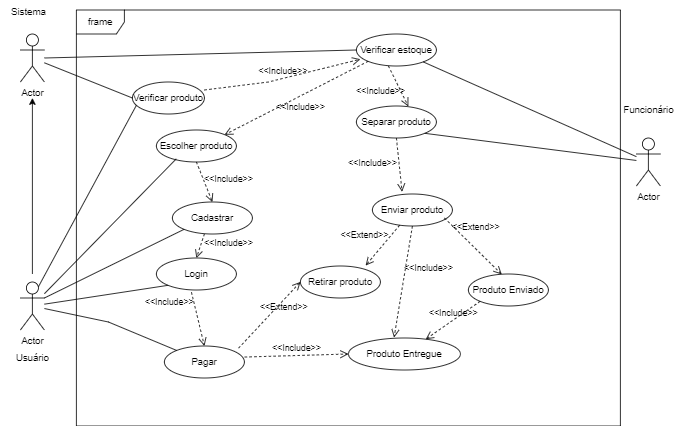

The diagram above was exported from draw.io. Its source (the exported page's mxGraphModel, read from the mxfile embedded in the PNG):
<mxGraphModel dx="1032" dy="561" grid="1" gridSize="10" guides="1" tooltips="1" connect="1" arrows="1" fold="1" page="1" pageScale="1" pageWidth="827" pageHeight="1169" math="0" shadow="0">
  <root>
    <mxCell id="0" />
    <mxCell id="1" parent="0" />
    <mxCell id="oNUZ6luf1G9AI_CovisJ-2" value="Actor" style="shape=umlActor;verticalLabelPosition=bottom;verticalAlign=top;html=1;outlineConnect=0;" parent="1" vertex="1">
      <mxGeometry x="40" y="70" width="30" height="60" as="geometry" />
    </mxCell>
    <mxCell id="oNUZ6luf1G9AI_CovisJ-7" style="edgeStyle=orthogonalEdgeStyle;rounded=0;orthogonalLoop=1;jettySize=auto;html=1;" parent="1" edge="1">
      <mxGeometry relative="1" as="geometry">
        <mxPoint x="55" y="370" as="sourcePoint" />
        <mxPoint x="55" y="150" as="targetPoint" />
      </mxGeometry>
    </mxCell>
    <mxCell id="oNUZ6luf1G9AI_CovisJ-4" value="Actor" style="shape=umlActor;verticalLabelPosition=bottom;verticalAlign=top;html=1;outlineConnect=0;" parent="1" vertex="1">
      <mxGeometry x="810" y="200" width="30" height="60" as="geometry" />
    </mxCell>
    <mxCell id="oNUZ6luf1G9AI_CovisJ-12" value="Sistema" style="text;html=1;align=center;verticalAlign=middle;resizable=0;points=[];autosize=1;strokeColor=none;fillColor=none;" parent="1" vertex="1">
      <mxGeometry x="15" y="28" width="70" height="30" as="geometry" />
    </mxCell>
    <mxCell id="oNUZ6luf1G9AI_CovisJ-13" value="Usuário" style="text;html=1;align=center;verticalAlign=middle;resizable=0;points=[];autosize=1;strokeColor=none;fillColor=none;" parent="1" vertex="1">
      <mxGeometry x="25" y="460" width="60" height="30" as="geometry" />
    </mxCell>
    <mxCell id="oNUZ6luf1G9AI_CovisJ-14" value="Funcionário" style="text;html=1;align=center;verticalAlign=middle;resizable=0;points=[];autosize=1;strokeColor=none;fillColor=none;" parent="1" vertex="1">
      <mxGeometry x="780" y="150" width="90" height="30" as="geometry" />
    </mxCell>
    <mxCell id="oNUZ6luf1G9AI_CovisJ-25" value="frame" style="shape=umlFrame;whiteSpace=wrap;html=1;pointerEvents=0;" parent="1" vertex="1">
      <mxGeometry x="110" y="40" width="680" height="520" as="geometry" />
    </mxCell>
    <mxCell id="oNUZ6luf1G9AI_CovisJ-30" value="Actor" style="shape=umlActor;verticalLabelPosition=bottom;verticalAlign=top;html=1;" parent="1" vertex="1">
      <mxGeometry x="40" y="380" width="30" height="60" as="geometry" />
    </mxCell>
    <mxCell id="oNUZ6luf1G9AI_CovisJ-48" value="Verificar produto" style="ellipse;whiteSpace=wrap;html=1;align=center;" parent="1" vertex="1">
      <mxGeometry x="180" y="130" width="90" height="40" as="geometry" />
    </mxCell>
    <mxCell id="oNUZ6luf1G9AI_CovisJ-49" value="Escolher produto" style="ellipse;whiteSpace=wrap;html=1;align=center;" parent="1" vertex="1">
      <mxGeometry x="210" y="190" width="100" height="40" as="geometry" />
    </mxCell>
    <mxCell id="oNUZ6luf1G9AI_CovisJ-51" value="Cadastrar" style="ellipse;whiteSpace=wrap;html=1;align=center;" parent="1" vertex="1">
      <mxGeometry x="230" y="280" width="100" height="40" as="geometry" />
    </mxCell>
    <mxCell id="oNUZ6luf1G9AI_CovisJ-54" value="Login" style="ellipse;whiteSpace=wrap;html=1;align=center;" parent="1" vertex="1">
      <mxGeometry x="210" y="350" width="100" height="40" as="geometry" />
    </mxCell>
    <mxCell id="oNUZ6luf1G9AI_CovisJ-56" value="Pagar" style="ellipse;whiteSpace=wrap;html=1;align=center;" parent="1" vertex="1">
      <mxGeometry x="220" y="460" width="100" height="40" as="geometry" />
    </mxCell>
    <mxCell id="oNUZ6luf1G9AI_CovisJ-58" value="Verificar estoque" style="ellipse;whiteSpace=wrap;html=1;align=center;" parent="1" vertex="1">
      <mxGeometry x="460" y="70" width="100" height="40" as="geometry" />
    </mxCell>
    <mxCell id="oNUZ6luf1G9AI_CovisJ-59" value="Enviar produto" style="ellipse;whiteSpace=wrap;html=1;align=center;" parent="1" vertex="1">
      <mxGeometry x="480" y="270" width="100" height="40" as="geometry" />
    </mxCell>
    <mxCell id="oNUZ6luf1G9AI_CovisJ-67" value="Separar produto" style="ellipse;whiteSpace=wrap;html=1;align=center;" parent="1" vertex="1">
      <mxGeometry x="460" y="160" width="100" height="40" as="geometry" />
    </mxCell>
    <mxCell id="oNUZ6luf1G9AI_CovisJ-73" value="Retirar produto" style="ellipse;whiteSpace=wrap;html=1;align=center;" parent="1" vertex="1">
      <mxGeometry x="390" y="360" width="100" height="40" as="geometry" />
    </mxCell>
    <mxCell id="oNUZ6luf1G9AI_CovisJ-79" value="Produto Enviado" style="ellipse;whiteSpace=wrap;html=1;align=center;newEdgeStyle={&quot;edgeStyle&quot;:&quot;entityRelationEdgeStyle&quot;,&quot;startArrow&quot;:&quot;none&quot;,&quot;endArrow&quot;:&quot;none&quot;,&quot;segment&quot;:10,&quot;curved&quot;:1,&quot;sourcePerimeterSpacing&quot;:0,&quot;targetPerimeterSpacing&quot;:0};treeFolding=1;treeMoving=1;" parent="1" vertex="1">
      <mxGeometry x="600" y="370" width="100" height="40" as="geometry" />
    </mxCell>
    <mxCell id="xTXH4TZe__fUMSf788Nz-4" value="" style="endArrow=none;html=1;rounded=0;entryX=0;entryY=0.5;entryDx=0;entryDy=0;" edge="1" parent="1" source="oNUZ6luf1G9AI_CovisJ-2" target="oNUZ6luf1G9AI_CovisJ-48">
      <mxGeometry width="50" height="50" relative="1" as="geometry">
        <mxPoint x="85" y="110" as="sourcePoint" />
        <mxPoint x="165" y="160" as="targetPoint" />
        <Array as="points" />
      </mxGeometry>
    </mxCell>
    <mxCell id="xTXH4TZe__fUMSf788Nz-5" value="" style="endArrow=none;html=1;rounded=0;entryX=0;entryY=0.5;entryDx=0;entryDy=0;" edge="1" parent="1" target="oNUZ6luf1G9AI_CovisJ-58">
      <mxGeometry width="50" height="50" relative="1" as="geometry">
        <mxPoint x="70" y="100" as="sourcePoint" />
        <mxPoint x="310" y="80" as="targetPoint" />
      </mxGeometry>
    </mxCell>
    <mxCell id="xTXH4TZe__fUMSf788Nz-13" value="" style="endArrow=none;html=1;rounded=0;" edge="1" parent="1" source="oNUZ6luf1G9AI_CovisJ-58" target="oNUZ6luf1G9AI_CovisJ-4">
      <mxGeometry width="50" height="50" relative="1" as="geometry">
        <mxPoint x="770" y="260" as="sourcePoint" />
        <mxPoint x="820" y="210" as="targetPoint" />
      </mxGeometry>
    </mxCell>
    <mxCell id="xTXH4TZe__fUMSf788Nz-23" value="" style="endArrow=none;html=1;rounded=0;entryX=0.054;entryY=0.734;entryDx=0;entryDy=0;entryPerimeter=0;exitX=0.75;exitY=0.1;exitDx=0;exitDy=0;exitPerimeter=0;" edge="1" parent="1" source="oNUZ6luf1G9AI_CovisJ-30" target="oNUZ6luf1G9AI_CovisJ-48">
      <mxGeometry width="50" height="50" relative="1" as="geometry">
        <mxPoint x="80" y="430" as="sourcePoint" />
        <mxPoint x="180" y="330" as="targetPoint" />
      </mxGeometry>
    </mxCell>
    <mxCell id="xTXH4TZe__fUMSf788Nz-25" value="" style="endArrow=none;html=1;rounded=0;entryX=0.249;entryY=0.9;entryDx=0;entryDy=0;entryPerimeter=0;" edge="1" parent="1" source="oNUZ6luf1G9AI_CovisJ-30" target="oNUZ6luf1G9AI_CovisJ-49">
      <mxGeometry width="50" height="50" relative="1" as="geometry">
        <mxPoint x="180" y="290" as="sourcePoint" />
        <mxPoint x="230" y="240" as="targetPoint" />
      </mxGeometry>
    </mxCell>
    <mxCell id="xTXH4TZe__fUMSf788Nz-26" value="" style="endArrow=none;html=1;rounded=0;entryX=0;entryY=1;entryDx=0;entryDy=0;" edge="1" parent="1" target="oNUZ6luf1G9AI_CovisJ-51">
      <mxGeometry width="50" height="50" relative="1" as="geometry">
        <mxPoint x="70" y="400" as="sourcePoint" />
        <mxPoint x="160" y="360" as="targetPoint" />
      </mxGeometry>
    </mxCell>
    <mxCell id="xTXH4TZe__fUMSf788Nz-27" value="" style="endArrow=none;html=1;rounded=0;entryX=0;entryY=1;entryDx=0;entryDy=0;" edge="1" parent="1" source="oNUZ6luf1G9AI_CovisJ-30" target="oNUZ6luf1G9AI_CovisJ-54">
      <mxGeometry width="50" height="50" relative="1" as="geometry">
        <mxPoint x="140" y="470" as="sourcePoint" />
        <mxPoint x="190" y="420" as="targetPoint" />
      </mxGeometry>
    </mxCell>
    <mxCell id="xTXH4TZe__fUMSf788Nz-28" value="" style="endArrow=none;html=1;rounded=0;" edge="1" parent="1" source="oNUZ6luf1G9AI_CovisJ-56" target="oNUZ6luf1G9AI_CovisJ-30">
      <mxGeometry width="50" height="50" relative="1" as="geometry">
        <mxPoint x="420" y="320" as="sourcePoint" />
        <mxPoint x="470" y="270" as="targetPoint" />
        <Array as="points">
          <mxPoint x="150" y="430" />
        </Array>
      </mxGeometry>
    </mxCell>
    <mxCell id="xTXH4TZe__fUMSf788Nz-30" value="" style="endArrow=none;html=1;rounded=0;exitX=1;exitY=1;exitDx=0;exitDy=0;" edge="1" parent="1" source="oNUZ6luf1G9AI_CovisJ-67" target="oNUZ6luf1G9AI_CovisJ-4">
      <mxGeometry width="50" height="50" relative="1" as="geometry">
        <mxPoint x="730" y="290" as="sourcePoint" />
        <mxPoint x="780" y="240" as="targetPoint" />
      </mxGeometry>
    </mxCell>
    <mxCell id="xTXH4TZe__fUMSf788Nz-31" value="&amp;lt;&amp;lt;Include&amp;gt;&amp;gt;" style="endArrow=open;startArrow=none;endFill=0;startFill=0;endSize=8;html=1;verticalAlign=bottom;dashed=1;labelBackgroundColor=none;rounded=0;entryX=0.649;entryY=0.011;entryDx=0;entryDy=0;entryPerimeter=0;" edge="1" parent="1" target="oNUZ6luf1G9AI_CovisJ-67">
      <mxGeometry x="0.1179" y="-27" width="160" relative="1" as="geometry">
        <mxPoint x="500" y="110" as="sourcePoint" />
        <mxPoint x="660" y="110" as="targetPoint" />
        <mxPoint as="offset" />
      </mxGeometry>
    </mxCell>
    <mxCell id="xTXH4TZe__fUMSf788Nz-32" value="&amp;lt;&amp;lt;Include&amp;gt;&amp;gt;" style="endArrow=open;startArrow=none;endFill=0;startFill=0;endSize=8;html=1;verticalAlign=bottom;dashed=1;labelBackgroundColor=none;rounded=0;entryX=0.371;entryY=-0.072;entryDx=0;entryDy=0;entryPerimeter=0;exitX=0.5;exitY=1;exitDx=0;exitDy=0;" edge="1" parent="1" source="oNUZ6luf1G9AI_CovisJ-67" target="oNUZ6luf1G9AI_CovisJ-59">
      <mxGeometry x="0.0964" y="-34" width="160" relative="1" as="geometry">
        <mxPoint x="490" y="200" as="sourcePoint" />
        <mxPoint x="650" y="200" as="targetPoint" />
        <mxPoint as="offset" />
      </mxGeometry>
    </mxCell>
    <mxCell id="xTXH4TZe__fUMSf788Nz-34" value="&amp;lt;&amp;lt;Include&amp;gt;&amp;gt;" style="endArrow=open;startArrow=none;endFill=0;startFill=0;endSize=8;html=1;verticalAlign=bottom;dashed=1;labelBackgroundColor=none;rounded=0;exitX=0.5;exitY=1;exitDx=0;exitDy=0;entryX=0.5;entryY=0;entryDx=0;entryDy=0;" edge="1" parent="1" source="oNUZ6luf1G9AI_CovisJ-49" target="oNUZ6luf1G9AI_CovisJ-51">
      <mxGeometry x="0.5862" y="26" width="160" relative="1" as="geometry">
        <mxPoint x="260" y="250" as="sourcePoint" />
        <mxPoint x="420" y="250" as="targetPoint" />
        <mxPoint as="offset" />
      </mxGeometry>
    </mxCell>
    <mxCell id="xTXH4TZe__fUMSf788Nz-35" value="&amp;lt;&amp;lt;Include&amp;gt;&amp;gt;" style="endArrow=open;startArrow=none;endFill=0;startFill=0;endSize=8;html=1;verticalAlign=bottom;dashed=1;labelBackgroundColor=none;rounded=0;entryX=0.408;entryY=-0.016;entryDx=0;entryDy=0;entryPerimeter=0;" edge="1" parent="1" target="xTXH4TZe__fUMSf788Nz-43">
      <mxGeometry x="-0.1765" y="30" width="160" relative="1" as="geometry">
        <mxPoint x="530" y="310" as="sourcePoint" />
        <mxPoint x="690" y="310" as="targetPoint" />
        <mxPoint as="offset" />
      </mxGeometry>
    </mxCell>
    <mxCell id="xTXH4TZe__fUMSf788Nz-36" value="&amp;lt;&amp;lt;Include&amp;gt;&amp;gt;" style="endArrow=open;startArrow=none;endFill=0;startFill=0;endSize=8;html=1;verticalAlign=bottom;dashed=1;labelBackgroundColor=none;rounded=0;exitX=1.004;exitY=0.345;exitDx=0;exitDy=0;exitPerimeter=0;entryX=0;entryY=0.5;entryDx=0;entryDy=0;" edge="1" parent="1" source="oNUZ6luf1G9AI_CovisJ-56" target="xTXH4TZe__fUMSf788Nz-43">
      <mxGeometry width="160" relative="1" as="geometry">
        <mxPoint x="330" y="420" as="sourcePoint" />
        <mxPoint x="470" y="440" as="targetPoint" />
      </mxGeometry>
    </mxCell>
    <mxCell id="xTXH4TZe__fUMSf788Nz-37" value="&amp;lt;&amp;lt;Extend&amp;gt;&amp;gt;" style="endArrow=open;startArrow=none;endFill=0;startFill=0;endSize=8;html=1;verticalAlign=bottom;dashed=1;labelBackgroundColor=none;rounded=0;entryX=0;entryY=0.5;entryDx=0;entryDy=0;exitX=0.927;exitY=0.067;exitDx=0;exitDy=0;exitPerimeter=0;" edge="1" parent="1" source="oNUZ6luf1G9AI_CovisJ-56" target="oNUZ6luf1G9AI_CovisJ-73">
      <mxGeometry x="0.2428" y="-12" width="160" relative="1" as="geometry">
        <mxPoint x="320" y="400" as="sourcePoint" />
        <mxPoint x="480" y="400" as="targetPoint" />
        <mxPoint as="offset" />
      </mxGeometry>
    </mxCell>
    <mxCell id="xTXH4TZe__fUMSf788Nz-40" value="&amp;lt;&amp;lt;Extend&amp;gt;&amp;gt;" style="endArrow=open;startArrow=none;endFill=0;startFill=0;endSize=8;html=1;verticalAlign=bottom;dashed=1;labelBackgroundColor=none;rounded=0;entryX=0.816;entryY=-0.016;entryDx=0;entryDy=0;entryPerimeter=0;" edge="1" parent="1" source="oNUZ6luf1G9AI_CovisJ-59" target="oNUZ6luf1G9AI_CovisJ-73">
      <mxGeometry x="0.3499" y="-20" width="160" relative="1" as="geometry">
        <mxPoint x="360" y="280" as="sourcePoint" />
        <mxPoint x="520" y="280" as="targetPoint" />
        <mxPoint as="offset" />
      </mxGeometry>
    </mxCell>
    <mxCell id="xTXH4TZe__fUMSf788Nz-41" value="&amp;lt;&amp;lt;Include&amp;gt;&amp;gt;" style="endArrow=open;startArrow=none;endFill=0;startFill=0;endSize=8;html=1;verticalAlign=bottom;dashed=1;labelBackgroundColor=none;rounded=0;entryX=0.5;entryY=0;entryDx=0;entryDy=0;" edge="1" parent="1" target="oNUZ6luf1G9AI_CovisJ-54">
      <mxGeometry x="-0.4" y="35" width="160" relative="1" as="geometry">
        <mxPoint x="270" y="320" as="sourcePoint" />
        <mxPoint x="430" y="320" as="targetPoint" />
        <mxPoint as="offset" />
      </mxGeometry>
    </mxCell>
    <mxCell id="xTXH4TZe__fUMSf788Nz-42" value="&amp;lt;&amp;lt;Include&amp;gt;&amp;gt;" style="endArrow=open;startArrow=none;endFill=0;startFill=0;endSize=8;html=1;verticalAlign=bottom;dashed=1;labelBackgroundColor=none;rounded=0;entryX=0.5;entryY=0;entryDx=0;entryDy=0;exitX=0.438;exitY=1.067;exitDx=0;exitDy=0;exitPerimeter=0;" edge="1" parent="1" source="oNUZ6luf1G9AI_CovisJ-54" target="oNUZ6luf1G9AI_CovisJ-56">
      <mxGeometry x="-0.6" y="-32" width="160" relative="1" as="geometry">
        <mxPoint x="230" y="390" as="sourcePoint" />
        <mxPoint x="390" y="390" as="targetPoint" />
        <mxPoint as="offset" />
      </mxGeometry>
    </mxCell>
    <mxCell id="xTXH4TZe__fUMSf788Nz-43" value="Produto Entregue" style="ellipse;whiteSpace=wrap;html=1;" vertex="1" parent="1">
      <mxGeometry x="450" y="450" width="140" height="40" as="geometry" />
    </mxCell>
    <mxCell id="xTXH4TZe__fUMSf788Nz-44" value="&amp;lt;&amp;lt;Extend&amp;gt;&amp;gt;" style="endArrow=open;startArrow=none;endFill=0;startFill=0;endSize=8;html=1;verticalAlign=bottom;dashed=1;labelBackgroundColor=none;rounded=0;entryX=0.416;entryY=0.011;entryDx=0;entryDy=0;entryPerimeter=0;" edge="1" parent="1" target="oNUZ6luf1G9AI_CovisJ-79">
      <mxGeometry x="-0.1617" y="13" width="160" relative="1" as="geometry">
        <mxPoint x="570" y="300" as="sourcePoint" />
        <mxPoint x="730" y="300" as="targetPoint" />
        <mxPoint as="offset" />
      </mxGeometry>
    </mxCell>
    <mxCell id="xTXH4TZe__fUMSf788Nz-45" value="&amp;lt;&amp;lt;Include&amp;gt;&amp;gt;" style="endArrow=open;startArrow=none;endFill=0;startFill=0;endSize=8;html=1;verticalAlign=bottom;dashed=1;labelBackgroundColor=none;rounded=0;exitX=0;exitY=1;exitDx=0;exitDy=0;" edge="1" parent="1" source="oNUZ6luf1G9AI_CovisJ-79" target="xTXH4TZe__fUMSf788Nz-43">
      <mxGeometry width="160" relative="1" as="geometry">
        <mxPoint x="230" y="450" as="sourcePoint" />
        <mxPoint x="390" y="450" as="targetPoint" />
        <Array as="points" />
      </mxGeometry>
    </mxCell>
    <mxCell id="xTXH4TZe__fUMSf788Nz-46" value="&amp;lt;&amp;lt;Include&amp;gt;&amp;gt;" style="endArrow=open;startArrow=none;endFill=0;startFill=0;endSize=8;html=1;verticalAlign=bottom;dashed=1;labelBackgroundColor=none;rounded=0;entryX=0.049;entryY=0.789;entryDx=0;entryDy=0;entryPerimeter=0;" edge="1" parent="1" target="oNUZ6luf1G9AI_CovisJ-58">
      <mxGeometry width="160" relative="1" as="geometry">
        <mxPoint x="270" y="140" as="sourcePoint" />
        <mxPoint x="430" y="140" as="targetPoint" />
        <Array as="points">
          <mxPoint x="350" y="130" />
        </Array>
      </mxGeometry>
    </mxCell>
    <mxCell id="xTXH4TZe__fUMSf788Nz-47" value="&amp;lt;&amp;lt;Include&amp;gt;&amp;gt;" style="endArrow=open;startArrow=none;endFill=0;startFill=0;endSize=8;html=1;verticalAlign=bottom;dashed=1;labelBackgroundColor=none;rounded=0;exitX=0;exitY=1;exitDx=0;exitDy=0;entryX=1;entryY=0;entryDx=0;entryDy=0;" edge="1" parent="1" source="oNUZ6luf1G9AI_CovisJ-58" target="oNUZ6luf1G9AI_CovisJ-49">
      <mxGeometry x="0.0463" y="20" width="160" relative="1" as="geometry">
        <mxPoint x="390" y="190" as="sourcePoint" />
        <mxPoint x="550" y="190" as="targetPoint" />
        <mxPoint as="offset" />
      </mxGeometry>
    </mxCell>
  </root>
</mxGraphModel>